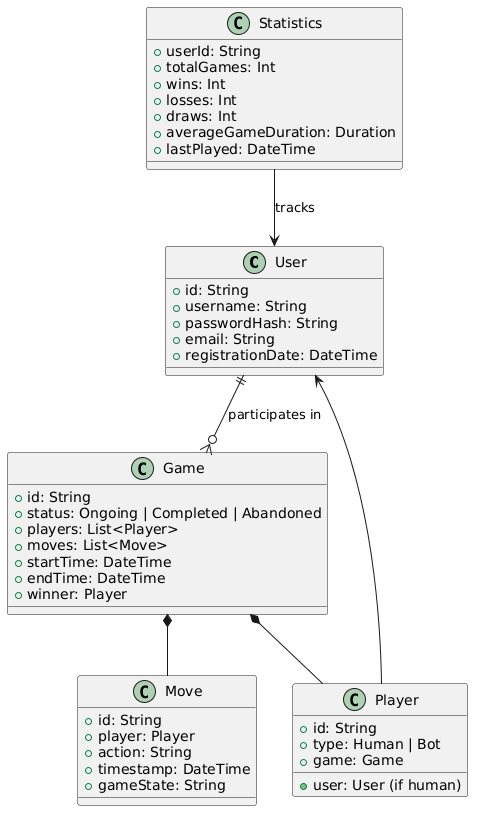

The diagram above was rendered by PlantUML. Its source (embedded in the PNG):
@startuml
class User {
  +id: String
  +username: String
  +passwordHash: String
  +email: String
  +registrationDate: DateTime
}

class Game {
  +id: String
  +status: Ongoing | Completed | Abandoned
  +players: List<Player>
  +moves: List<Move>
  +startTime: DateTime
  +endTime: DateTime
  +winner: Player
}

class Player {
  +id: String
  +type: Human | Bot
  +user: User (if human)
  +game: Game
}

class Move {
  +id: String
  +player: Player
  +action: String
  +timestamp: DateTime
  +gameState: String
}

class Statistics {
  +userId: String
  +totalGames: Int
  +wins: Int
  +losses: Int
  +draws: Int
  +averageGameDuration: Duration
  +lastPlayed: DateTime
}

User ||--o{ Game : participates in
Game *-- Player
Game *-- Move
Player --> User
Statistics --> User : tracks
@enduml